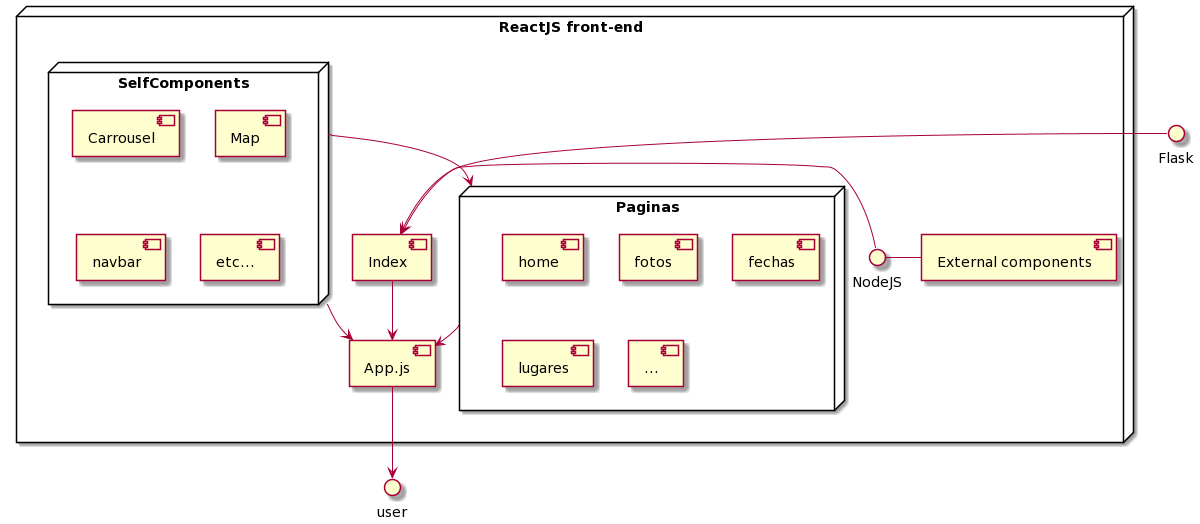

The diagram above was rendered by PlantUML. Its source (embedded in the PNG):
@startuml
node "ReactJS front-end" {
  NodeJS -left-> [Index]
  NodeJS - [External components]
  [Index] --> [App.js]
  node "Paginas"{
    [home]
    [fotos]
    [fechas]
    [lugares]
    [...]
  }
  node "SelfComponents"{
    [Carrousel]
    [Map]
    [navbar]
    [etc...]
  }
  Paginas -->[App.js] 
  SelfComponents -->[App.js]
  SelfComponents --> Paginas
}

Flask -down-> [Index]
[App.js] --> user
@enduml